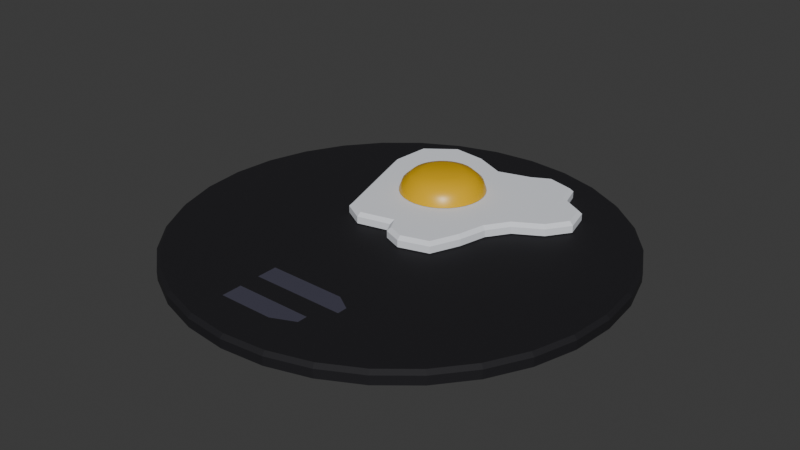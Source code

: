 # Source: golden_egg.blend  (saved by Blender 4.2.66; exported with 4.5.12 LTS)
import bpy
from mathutils import Matrix  # noqa: F401  (used for matrix-valued properties, if any)

bpy.ops.wm.read_factory_settings(use_empty=True)
scene = bpy.context.scene
scene.name = 'Scene'

# ---- collections
col_collection = bpy.data.collections.new('Collection'); scene.collection.children.link(col_collection)

# ---- materials (node trees are filled in below, after node groups)
mat_egg_back = bpy.data.materials.new('egg_back')
mat_egg_white = bpy.data.materials.new('egg_white')
mat_egg_yolk = bpy.data.materials.new('egg_yolk')
mat_egg_text = bpy.data.materials.new('egg_text')

# ---- material node trees
mat_egg_back.use_nodes = True; mat_egg_back.node_tree.nodes.clear()
_N = mat_egg_back.node_tree.nodes; _L = mat_egg_back.node_tree.links
n0 = _N.new('ShaderNodeBsdfPrincipled'); n0.name = 'Principled BSDF'; n0.location = (10, 300)
n0.inputs[0].default_value = (0.005181, 0.004777, 0.007499, 1.0)
n0.inputs[2].default_value = 0.7934
n1 = _N.new('ShaderNodeOutputMaterial'); n1.name = 'Material Output'; n1.location = (300, 300)
_L.new(n0.outputs[0], n1.inputs[0])
n1.is_active_output = True
mat_egg_white.use_nodes = True; mat_egg_white.node_tree.nodes.clear()
_N = mat_egg_white.node_tree.nodes; _L = mat_egg_white.node_tree.links
n0 = _N.new('ShaderNodeBsdfPrincipled'); n0.name = 'Principled BSDF'; n0.location = (10, 300)
n0.inputs[0].default_value = (0.7913, 0.8148, 0.8714, 1.0)
n0.inputs[2].default_value = 1.0
n1 = _N.new('ShaderNodeOutputMaterial'); n1.name = 'Material Output'; n1.location = (300, 300)
_L.new(n0.outputs[0], n1.inputs[0])
n1.is_active_output = True
mat_egg_yolk.use_nodes = True; mat_egg_yolk.node_tree.nodes.clear()
_N = mat_egg_yolk.node_tree.nodes; _L = mat_egg_yolk.node_tree.links
n0 = _N.new('ShaderNodeBsdfPrincipled'); n0.name = 'Principled BSDF'; n0.location = (10, 300)
n0.inputs[0].default_value = (0.7681, 0.4397, 0.002428, 1.0)
n0.inputs[2].default_value = 0.3683
n1 = _N.new('ShaderNodeOutputMaterial'); n1.name = 'Material Output'; n1.location = (300, 300)
_L.new(n0.outputs[0], n1.inputs[0])
n1.is_active_output = True
mat_egg_text.use_nodes = True; mat_egg_text.node_tree.nodes.clear()
_N = mat_egg_text.node_tree.nodes; _L = mat_egg_text.node_tree.links
n0 = _N.new('ShaderNodeBsdfPrincipled'); n0.name = 'Principled BSDF'; n0.location = (10, 300)
n0.inputs[0].default_value = (0.04971, 0.04817, 0.07619, 1.0)
n0.inputs[2].default_value = 0.7934
n1 = _N.new('ShaderNodeOutputMaterial'); n1.name = 'Material Output'; n1.location = (300, 300)
_L.new(n0.outputs[0], n1.inputs[0])
n1.is_active_output = True

# ---- world
world_world = bpy.data.worlds.new('World'); scene.world = world_world
world_world.use_nodes = True; world_world.node_tree.nodes.clear()
_N = world_world.node_tree.nodes; _L = world_world.node_tree.links
n0 = _N.new('ShaderNodeOutputWorld'); n0.name = 'World Output'; n0.location = (300, 300)
n1 = _N.new('ShaderNodeBackground'); n1.name = 'Background'; n1.location = (10, 300)
n1.inputs[0].default_value = (0.05088, 0.05088, 0.05088, 1.0)
_L.new(n1.outputs[0], n0.inputs[0])
n0.is_active_output = True
world_world.color = (0.05088, 0.05088, 0.05088)
world_world.sun_shadow_jitter_overblur = 0.0

# ---- meshes
me_cylinder = bpy.data.meshes.new('Cylinder')
me_cylinder.from_pydata([(0.0, 1.0, 0.0), (0.1951, 0.9808, 0.0), (0.3827, 0.9239, 0.0), (0.5556, 0.8315, 0.0), (0.7071, 0.7071, 0.0), (0.8315, 0.5556, 0.0), (0.9239, 0.3827, 0.0), (0.9808, 0.1951, 0.0), (1.0, 0.0, 0.0), (0.9808, -0.1951, 0.0), (0.9239, -0.3827, 0.0), (0.8315, -0.5556, 0.0), (0.7071, -0.7071, 0.0), (0.5556, -0.8315, 0.0), (0.3827, -0.9239, 0.0), (0.1951, -0.9808, 0.0), (0.0, -1.0, 0.0), (-0.1951, -0.9808, 0.0), (-0.3827, -0.9239, 0.0), (-0.5556, -0.8315, 0.0), (-0.7071, -0.7071, 0.0), (-0.8315, -0.5556, 0.0), (-0.08359, 0.4607, 0.2022), (-0.9239, -0.3827, 0.0), (-0.1004, 0.4556, 0.2022), (-0.9808, -0.1951, 0.0), (-0.1159, 0.4474, 0.2022), (-1.0, 0.0, 0.0), (-0.1295, 0.4362, 0.2022), (-0.9808, 0.1951, 0.0), (-0.1406, 0.4226, 0.2022), (-0.9239, 0.3827, 0.0), (-0.1489, 0.4071, 0.2022), (-0.8315, 0.5556, 0.0), (-0.154, 0.3903, 0.2022), (-0.7071, 0.7071, 0.0), (-0.1557, 0.3729, 0.2022), (-0.5556, 0.8315, 0.0), (-0.154, 0.3554, 0.2022), (-0.3827, 0.9239, 0.0), (-0.1489, 0.3386, 0.2022), (-0.1951, 0.9808, 0.0), (-0.1406, 0.3231, 0.2022), (-0.06611, 0.5663, 0.1119), (-0.06611, 0.553, 0.15), (-0.02836, 0.5626, 0.1119), (-0.03096, 0.5496, 0.15), (0.007939, 0.5516, 0.1119), (0.002842, 0.5393, 0.15), (0.04139, 0.5337, 0.1119), (0.03399, 0.5227, 0.15), (0.07071, 0.5097, 0.1119), (0.06129, 0.5003, 0.15), (0.09477, 0.4804, 0.1119), (0.0837, 0.473, 0.15), (0.1127, 0.4469, 0.1119), (0.1003, 0.4418, 0.15), (0.1237, 0.4106, 0.1119), (0.1106, 0.408, 0.15), (0.1274, 0.3729, 0.1119), (0.1141, 0.3729, 0.15), (0.1237, 0.3351, 0.1119), (0.1106, 0.3377, 0.15), (0.1127, 0.2988, 0.1119), (0.1003, 0.3039, 0.15), (0.09477, 0.2654, 0.1119), (0.0837, 0.2728, 0.15), (0.07071, 0.236, 0.1119), (0.06129, 0.2455, 0.15), (0.04139, 0.212, 0.1119), (0.03399, 0.2231, 0.15), (0.007939, 0.1941, 0.1119), (0.002842, 0.2064, 0.15), (-0.02836, 0.1831, 0.1119), (-0.03096, 0.1961, 0.15), (-0.06611, 0.1794, 0.1119), (-0.06611, 0.1927, 0.15), (-0.1039, 0.1831, 0.1119), (-0.1013, 0.1961, 0.15), (-0.1402, 0.1941, 0.1119), (-0.1351, 0.2064, 0.15), (-0.1736, 0.212, 0.1119), (-0.1662, 0.2231, 0.15), (-0.2029, 0.236, 0.1119), (-0.1935, 0.2455, 0.15), (-0.227, 0.2654, 0.1119), (-0.2159, 0.2728, 0.15), (-0.2449, 0.2988, 0.1119), (-0.2326, 0.3039, 0.15), (-0.2559, 0.3351, 0.1119), (-0.2428, 0.3377, 0.15), (-0.2596, 0.3729, 0.1119), (-0.2463, 0.3729, 0.15), (-0.2559, 0.4106, 0.1119), (-0.2428, 0.408, 0.15), (-0.2449, 0.4469, 0.1119), (-0.2326, 0.4418, 0.15), (-0.227, 0.4804, 0.1119), (-0.2159, 0.473, 0.15), (-0.2029, 0.5097, 0.1119), (-0.1935, 0.5003, 0.15), (-0.1736, 0.5337, 0.1119), (-0.1662, 0.5227, 0.15), (-0.1402, 0.5516, 0.1119), (-0.1351, 0.5393, 0.15), (-0.1039, 0.5626, 0.1119), (-0.1013, 0.5496, 0.15), (-0.1295, 0.3095, 0.2022), (-0.1159, 0.2984, 0.2022), (-0.1004, 0.2901, 0.2022), (-0.08359, 0.285, 0.2022), (-0.06611, 0.2833, 0.2022), (-0.04863, 0.285, 0.2022), (-0.03182, 0.2901, 0.2022), (-0.01633, 0.2984, 0.2022), (-0.002751, 0.3095, 0.2022), (0.008391, 0.3231, 0.2022), (0.01667, 0.3386, 0.2022), (0.02177, 0.3554, 0.2022), (0.02349, 0.3729, 0.2022), (0.02177, 0.3903, 0.2022), (0.01667, 0.4071, 0.2022), (0.008391, 0.4226, 0.2022), (-0.002751, 0.4362, 0.2022), (-0.01633, 0.4474, 0.2022), (-0.03182, 0.4556, 0.2022), (-0.06611, 0.4625, 0.2022), (-0.04863, 0.4607, 0.2022), (-0.04744, -0.008378, 0.06178), (-0.1986, -0.04365, 0.06178), (-0.2943, 0.01177, 0.06178), (-0.4455, 0.4954, 0.06178), (-0.4303, 0.6818, 0.06178), (-0.2893, 0.7876, 0.06178), (-0.1281, 0.7675, 0.06178), (0.01301, 0.702, 0.06178), (0.1541, 0.7423, 0.06178), (0.2397, 0.7876, 0.06178), (0.3707, 0.7524, 0.06178), (0.401, 0.6516, 0.06178), (0.5168, 0.5861, 0.06178), (0.5471, 0.4652, 0.06178), (0.4765, 0.3644, 0.06178), (0.3556, 0.2939, 0.06178), (0.2901, 0.1982, 0.06178), (0.2599, 0.07223, 0.06178), (0.2045, -0.05876, 0.06178), (0.06843, -0.09906, 0.06178), (-0.01722, -0.0638, 0.06178), (-0.03836, 0.5124, 0.1839), (-0.06611, 0.5151, 0.1839), (-0.01167, 0.5043, 0.1839), (0.01292, 0.4911, 0.1839), (0.03447, 0.4734, 0.1839), (0.05216, 0.4519, 0.1839), (0.06531, 0.4273, 0.1839), (0.0734, 0.4006, 0.1839), (0.07614, 0.3729, 0.1839), (0.0734, 0.3451, 0.1839), (0.06531, 0.3184, 0.1839), (0.05216, 0.2938, 0.1839), (0.03447, 0.2723, 0.1839), (0.01292, 0.2546, 0.1839), (-0.01167, 0.2414, 0.1839), (-0.03836, 0.2334, 0.1839), (-0.06611, 0.2306, 0.1839), (-0.09386, 0.2334, 0.1839), (-0.1205, 0.2414, 0.1839), (-0.1451, 0.2546, 0.1839), (-0.1667, 0.2723, 0.1839), (-0.1844, 0.2938, 0.1839), (-0.1975, 0.3184, 0.1839), (-0.2056, 0.3451, 0.1839), (-0.2083, 0.3729, 0.1839), (-0.2056, 0.4006, 0.1839), (-0.1975, 0.4273, 0.1839), (-0.1844, 0.4519, 0.1839), (-0.1667, 0.4734, 0.1839), (-0.1451, 0.4911, 0.1839), (-0.1205, 0.5043, 0.1839), (-0.09386, 0.5124, 0.1839), (0.0, 0.9837, 0.05648), (0.0, 1.0, 0.04021), (0.1919, 0.9648, 0.05648), (0.1951, 0.9808, 0.04021), (0.3764, 0.9088, 0.05648), (0.3827, 0.9239, 0.04021), (0.5465, 0.8179, 0.05648), (0.5556, 0.8315, 0.04021), (0.6955, 0.6955, 0.05648), (0.7071, 0.7071, 0.04021), (0.8179, 0.5465, 0.05648), (0.8315, 0.5556, 0.04021), (0.9088, 0.3764, 0.05648), (0.9239, 0.3827, 0.04021), (0.9648, 0.1919, 0.05648), (0.9808, 0.1951, 0.04021), (0.9837, 0.0, 0.05648), (1.0, 0.0, 0.04021), (0.9648, -0.1919, 0.05648), (0.9808, -0.1951, 0.04021), (0.9088, -0.3764, 0.05648), (0.9239, -0.3827, 0.04021), (0.8179, -0.5465, 0.05648), (0.8315, -0.5556, 0.04021), (0.6955, -0.6955, 0.05648), (0.7071, -0.7071, 0.04021), (0.5465, -0.8179, 0.05648), (0.5556, -0.8315, 0.04021), (0.3764, -0.9088, 0.05648), (0.3827, -0.9239, 0.04021), (0.1919, -0.9648, 0.05648), (0.1951, -0.9808, 0.04021), (0.0, -0.9837, 0.05648), (0.0, -1.0, 0.04021), (-0.1919, -0.9648, 0.05648), (-0.1951, -0.9808, 0.04021), (-0.3764, -0.9088, 0.05648), (-0.3827, -0.9239, 0.04021), (-0.5465, -0.8179, 0.05648), (-0.5556, -0.8315, 0.04021), (-0.6955, -0.6955, 0.05648), (-0.7071, -0.7071, 0.04021), (-0.8179, -0.5465, 0.05648), (-0.8315, -0.5556, 0.04021), (-0.9088, -0.3764, 0.05648), (-0.9239, -0.3827, 0.04021), (-0.9648, -0.1919, 0.05648), (-0.9808, -0.1951, 0.04021), (-0.9837, 0.0, 0.05648), (-1.0, 0.0, 0.04021), (-0.9648, 0.1919, 0.05648), (-0.9808, 0.1951, 0.04021), (-0.9088, 0.3764, 0.05648), (-0.9239, 0.3827, 0.04021), (-0.8179, 0.5465, 0.05648), (-0.8315, 0.5556, 0.04021), (-0.6955, 0.6955, 0.05648), (-0.7071, 0.7071, 0.04021), (-0.5465, 0.8179, 0.05648), (-0.5556, 0.8315, 0.04021), (-0.3764, 0.9088, 0.05648), (-0.3827, 0.9239, 0.04021), (-0.1919, 0.9648, 0.05648), (-0.1951, 0.9808, 0.04021), (-0.03909, 0.01028, 0.1096), (-0.04744, -0.008378, 0.09332), (-0.1986, -0.04365, 0.09332), (-0.196, -0.02634, 0.1096), (-0.2943, 0.01177, 0.09332), (-0.2807, 0.02268, 0.1096), (-0.4455, 0.4954, 0.09332), (-0.429, 0.4973, 0.1096), (-0.4303, 0.6818, 0.09332), (-0.4147, 0.6732, 0.1096), (-0.2893, 0.7876, 0.09332), (-0.2848, 0.7707, 0.1096), (-0.1281, 0.7675, 0.09332), (-0.1326, 0.7517, 0.1096), (0.01301, 0.702, 0.09332), (0.01166, 0.6847, 0.1096), (0.1541, 0.7423, 0.09332), (0.1602, 0.7271, 0.1096), (0.2397, 0.7876, 0.09332), (0.2417, 0.7703, 0.1096), (0.3707, 0.7524, 0.09332), (0.3577, 0.739, 0.1096), (0.401, 0.6516, 0.09332), (0.3872, 0.6407, 0.1096), (0.5168, 0.5861, 0.09332), (0.5027, 0.5754, 0.1096), (0.5471, 0.4652, 0.09332), (0.5295, 0.4685, 0.1096), (0.4765, 0.3644, 0.09332), (0.4652, 0.3767, 0.1096), (0.3556, 0.2939, 0.09332), (0.3442, 0.3061, 0.1096), (0.2901, 0.1982, 0.09332), (0.275, 0.2049, 0.1096), (0.2599, 0.07223, 0.09332), (0.2444, 0.07733, 0.1096), (0.2045, -0.05876, 0.09332), (0.1925, -0.04535, 0.1096), (0.06843, -0.09906, 0.09332), (0.06932, -0.08184, 0.1096), (-0.01722, -0.0638, 0.09332), (-0.005693, -0.05095, 0.1096), (-0.1985, -0.5294, 0.05648), (-0.1985, -0.8061, 0.05648), (0.04961, -0.8061, 0.05648), (0.1507, -0.5319, 0.05648), (-0.1985, -0.6216, 0.05648), (-0.1985, -0.7139, 0.05648), (0.1532, -0.7147, 0.05648), (0.2237, -0.6233, 0.05648), (-0.1985, -0.76, 0.05648), (0.1532, -0.7604, 0.05648), (0.2237, -0.5776, 0.05648), (-0.1985, -0.5755, 0.05648)], [], [(41, 244, 182, 0), (2, 186, 188, 3), (3, 188, 190, 4), (4, 190, 192, 5), (5, 192, 194, 6), (6, 194, 196, 7), (7, 196, 198, 8), (8, 198, 200, 9), (9, 200, 202, 10), (10, 202, 204, 11), (11, 204, 206, 12), (12, 206, 208, 13), (13, 208, 210, 14), (14, 210, 212, 15), (15, 212, 214, 16), (16, 214, 216, 17), (17, 216, 218, 18), (18, 218, 220, 19), (19, 220, 222, 20), (20, 222, 224, 21), (21, 224, 226, 23), (23, 226, 228, 25), (25, 228, 230, 27), (27, 230, 232, 29), (29, 232, 234, 31), (31, 234, 236, 33), (33, 236, 238, 35), (35, 238, 240, 37), (37, 240, 242, 39), (39, 242, 244, 41), (0, 182, 184, 1), (247, 129, 128, 246), (1, 184, 186, 2), (43, 44, 46, 45), (45, 46, 48, 47), (47, 48, 50, 49), (49, 50, 52, 51), (51, 52, 54, 53), (53, 54, 56, 55), (55, 56, 58, 57), (57, 58, 60, 59), (59, 60, 62, 61), (61, 62, 64, 63), (63, 64, 66, 65), (65, 66, 68, 67), (67, 68, 70, 69), (69, 70, 72, 71), (71, 72, 74, 73), (73, 74, 76, 75), (75, 76, 78, 77), (77, 78, 80, 79), (79, 80, 82, 81), (81, 82, 84, 83), (83, 84, 86, 85), (85, 86, 88, 87), (87, 88, 90, 89), (89, 90, 92, 91), (91, 92, 94, 93), (93, 94, 96, 95), (95, 96, 98, 97), (97, 98, 100, 99), (99, 100, 102, 101), (101, 102, 104, 103), (58, 56, 155, 156), (103, 104, 106, 105), (105, 106, 44, 43), (246, 128, 148, 285), (277, 144, 143, 275), (263, 137, 136, 261), (270, 268, 266, 264, 262, 260, 258, 256, 254, 252, 250, 248, 245, 286, 284, 282, 280, 278, 276, 274, 272), (279, 145, 144, 277), (265, 138, 137, 263), (251, 131, 130, 249), (281, 146, 145, 279), (267, 139, 138, 265), (253, 132, 131, 251), (283, 147, 146, 281), (269, 140, 139, 267), (255, 133, 132, 253), (285, 148, 147, 283), (271, 141, 140, 269), (257, 134, 133, 255), (127, 126, 22, 24, 26, 28, 30, 32, 34, 36, 38, 40, 42, 107, 108, 109, 110, 111, 112, 113, 114, 115, 116, 117, 118, 119, 120, 121, 122, 123, 124, 125), (273, 142, 141, 271), (259, 135, 134, 257), (249, 130, 129, 247), (275, 143, 142, 273), (261, 136, 135, 259), (160, 159, 117, 116), (76, 74, 164, 165), (94, 92, 173, 174), (50, 48, 151, 152), (68, 66, 160, 161), (86, 84, 169, 170), (104, 102, 178, 179), (60, 58, 156, 157), (78, 76, 165, 166), (96, 94, 174, 175), (52, 50, 152, 153), (70, 68, 161, 162), (88, 86, 170, 171), (106, 104, 179, 180), (62, 60, 157, 158), (80, 78, 166, 167), (98, 96, 175, 176), (54, 52, 153, 154), (72, 70, 162, 163), (90, 88, 171, 172), (46, 44, 150, 149), (44, 106, 180, 150), (64, 62, 158, 159), (82, 80, 167, 168), (100, 98, 176, 177), (56, 54, 154, 155), (74, 72, 163, 164), (92, 90, 172, 173), (48, 46, 149, 151), (66, 64, 159, 160), (84, 82, 168, 169), (102, 100, 177, 178), (184, 182, 181, 183), (186, 184, 183, 185), (188, 186, 185, 187), (190, 188, 187, 189), (192, 190, 189, 191), (194, 192, 191, 193), (196, 194, 193, 195), (198, 196, 195, 197), (200, 198, 197, 199), (202, 200, 199, 201), (204, 202, 201, 203), (206, 204, 203, 205), (208, 206, 205, 207), (210, 208, 207, 209), (212, 210, 209, 211), (214, 212, 211, 213), (216, 214, 213, 215), (218, 216, 215, 217), (220, 218, 217, 219), (222, 220, 219, 221), (224, 222, 221, 223), (226, 224, 223, 225), (228, 226, 225, 227), (230, 228, 227, 229), (232, 230, 229, 231), (234, 232, 231, 233), (236, 234, 233, 235), (238, 236, 235, 237), (240, 238, 237, 239), (242, 240, 239, 241), (244, 242, 241, 243), (182, 244, 243, 181), (246, 245, 248, 247), (247, 248, 250, 249), (249, 250, 252, 251), (251, 252, 254, 253), (253, 254, 256, 255), (255, 256, 258, 257), (257, 258, 260, 259), (259, 260, 262, 261), (261, 262, 264, 263), (263, 264, 266, 265), (265, 266, 268, 267), (267, 268, 270, 269), (269, 270, 272, 271), (271, 272, 274, 273), (273, 274, 276, 275), (275, 276, 278, 277), (277, 278, 280, 279), (279, 280, 282, 281), (281, 282, 284, 283), (283, 284, 286, 285), (285, 286, 245, 246), (183, 181, 243, 241, 239, 237, 235, 233, 231, 229, 227, 225, 223, 287, 290, 297, 294, 293, 296, 289, 207, 205, 203, 201, 199, 197, 195, 193, 191, 189, 187, 185), (174, 173, 36, 34), (161, 160, 116, 115), (175, 174, 34, 32), (162, 161, 115, 114), (176, 175, 32, 30), (163, 162, 114, 113), (149, 150, 126, 127), (177, 176, 30, 28), (164, 163, 113, 112), (151, 149, 127, 125), (178, 177, 28, 26), (165, 164, 112, 111), (152, 151, 125, 124), (179, 178, 26, 24), (166, 165, 111, 110), (153, 152, 124, 123), (180, 179, 24, 22), (167, 166, 110, 109), (154, 153, 123, 122), (150, 180, 22, 126), (168, 167, 109, 108), (155, 154, 122, 121), (169, 168, 108, 107), (156, 155, 121, 120), (170, 169, 107, 42), (157, 156, 120, 119), (171, 170, 42, 40), (158, 157, 119, 118), (172, 171, 40, 38), (159, 158, 118, 117), (173, 172, 38, 36), (207, 289, 288, 295, 292, 291, 298, 287, 223, 221, 219, 217, 215, 213, 211, 209), (298, 297, 290, 287), (295, 296, 293, 292), (292, 293, 294, 291), (288, 289, 296, 295), (291, 294, 297, 298)])
me_cylinder.polygons.foreach_set('use_smooth', [0, 0, 0, 0, 0, 0, 0, 0, 0, 0, 0, 0, 0, 0, 0, 0, 0, 0, 0, 0, 0, 0, 0, 0, 0, 0, 0, 0, 0, 0, 0, 0, 0, 1, 1, 1, 1, 1, 1, 1, 1, 1, 1, 1, 1, 1, 1, 1, 1, 1, 1, 1, 1, 1, 1, 1, 1, 1, 1, 1, 1, 1, 1, 1, 1, 1, 0, 0, 0, 0, 0, 0, 0, 0, 0, 0, 0, 0, 0, 0, 0, 0, 1, 0, 0, 0, 0, 0, 1, 1, 1, 1, 1, 1, 1, 1, 1, 1, 1, 1, 1, 1, 1, 1, 1, 1, 1, 1, 1, 1, 1, 1, 1, 1, 1, 1, 1, 1, 1, 1, 0, 0, 0, 0, 0, 0, 0, 0, 0, 0, 0, 0, 0, 0, 0, 0, 0, 0, 0, 0, 0, 0, 0, 0, 0, 0, 0, 0, 0, 0, 0, 0, 0, 0, 0, 0, 0, 0, 0, 0, 0, 0, 0, 0, 0, 0, 0, 0, 0, 0, 0, 0, 0, 0, 1, 1, 1, 1, 1, 1, 1, 1, 1, 1, 1, 1, 1, 1, 1, 1, 1, 1, 1, 1, 1, 1, 1, 1, 1, 1, 1, 1, 1, 1, 1, 0, 0, 0, 0, 0, 0])
me_cylinder.polygons.foreach_set('material_index', [0, 0, 0, 0, 0, 0, 0, 0, 0, 0, 0, 0, 0, 0, 0, 0, 0, 0, 0, 0, 0, 0, 0, 0, 0, 0, 0, 0, 0, 0, 0, 1, 0, 2, 2, 2, 2, 2, 2, 2, 2, 2, 2, 2, 2, 2, 2, 2, 2, 2, 2, 2, 2, 2, 2, 2, 2, 2, 2, 2, 2, 2, 2, 2, 2, 2, 1, 1, 1, 1, 1, 1, 1, 1, 1, 1, 1, 1, 1, 1, 1, 1, 2, 1, 1, 1, 1, 1, 2, 2, 2, 2, 2, 2, 2, 2, 2, 2, 2, 2, 2, 2, 2, 2, 2, 2, 2, 2, 2, 2, 2, 2, 2, 2, 2, 2, 2, 2, 2, 2, 0, 0, 0, 0, 0, 0, 0, 0, 0, 0, 0, 0, 0, 0, 0, 0, 0, 0, 0, 0, 0, 0, 0, 0, 0, 0, 0, 0, 0, 0, 0, 0, 1, 1, 1, 1, 1, 1, 1, 1, 1, 1, 1, 1, 1, 1, 1, 1, 1, 1, 1, 1, 1, 0, 2, 2, 2, 2, 2, 2, 2, 2, 2, 2, 2, 2, 2, 2, 2, 2, 2, 2, 2, 2, 2, 2, 2, 2, 2, 2, 2, 2, 2, 2, 2, 0, 3, 3, 0, 3, 3])
_uv = me_cylinder.uv_layers.new(name='UVMap')
_uv.uv.foreach_set('vector', [0.03125, 0.5, 0.03125, 0.856, 0.0, 0.856, 0.0, 0.5, 0.9375, 0.5, 0.9375, 0.856, 0.9062, 0.856, 0.9062, 0.5, 0.9062, 0.5, 0.9062, 0.856, 0.875, 0.856, 0.875, 0.5, 0.875, 0.5, 0.875, 0.856, 0.8438, 0.856, 0.8438, 0.5, 0.8438, 0.5, 0.8438, 0.856, 0.8125, 0.856, 0.8125, 0.5, 0.8125, 0.5, 0.8125, 0.856, 0.7813, 0.856, 0.7812, 0.5, 0.7812, 0.5, 0.7812, 0.856, 0.75, 0.856, 0.75, 0.5, 0.75, 0.5, 0.75, 0.856, 0.7188, 0.856, 0.7188, 0.5, 0.7188, 0.5, 0.7188, 0.856, 0.6875, 0.856, 0.6875, 0.5, 0.6875, 0.5, 0.6875, 0.856, 0.6562, 0.856, 0.6562, 0.5, 0.6562, 0.5, 0.6562, 0.856, 0.625, 0.856, 0.625, 0.5, 0.625, 0.5, 0.625, 0.856, 0.5938, 0.856, 0.5938, 0.5, 0.5938, 0.5, 0.5938, 0.856, 0.5625, 0.856, 0.5625, 0.5, 0.5625, 0.5, 0.5625, 0.856, 0.5312, 0.856, 0.5312, 0.5, 0.5312, 0.5, 0.5312, 0.856, 0.5, 0.856, 0.5, 0.5, 0.5, 0.5, 0.5, 0.856, 0.4688, 0.856, 0.4688, 0.5, 0.4688, 0.5, 0.4688, 0.856, 0.4375, 0.856, 0.4375, 0.5, 0.4375, 0.5, 0.4375, 0.856, 0.4062, 0.856, 0.4062, 0.5, 0.4062, 0.5, 0.4062, 0.856, 0.375, 0.856, 0.375, 0.5, 0.375, 0.5, 0.375, 0.856, 0.3438, 0.856, 0.3438, 0.5, 0.3438, 0.5, 0.3438, 0.856, 0.3125, 0.856, 0.3125, 0.5, 0.3125, 0.5, 0.3125, 0.856, 0.2812, 0.856, 0.2812, 0.5, 0.2812, 0.5, 0.2812, 0.856, 0.25, 0.856, 0.25, 0.5, 0.25, 0.5, 0.25, 0.856, 0.2188, 0.856, 0.2188, 0.5, 0.2188, 0.5, 0.2188, 0.856, 0.1875, 0.856, 0.1875, 0.5, 0.1875, 0.5, 0.1875, 0.856, 0.1562, 0.856, 0.1562, 0.5, 0.1562, 0.5, 0.1562, 0.856, 0.125, 0.856, 0.125, 0.5, 0.125, 0.5, 0.125, 0.856, 0.09375, 0.856, 0.09375, 0.5, 0.09375, 0.5, 0.09375, 0.856, 0.0625, 0.856, 0.0625, 0.5, 0.0625, 0.5, 0.0625, 0.856, 0.03125, 0.856, 0.03125, 0.5, 1.0, 0.5, 1.0, 0.856, 0.9688, 0.856, 0.9688, 0.5, 0.2972, 0.2465, 0.2972, 0.2465, 0.4099, 0.2728, 0.4099, 0.2728, 0.9688, 0.5, 0.9688, 0.856, 0.9375, 0.856, 0.9375, 0.5, 1.0, 0.5, 1.0, 1.0, 0.9688, 1.0, 0.9688, 0.5, 0.9688, 0.5, 0.9688, 1.0, 0.9375, 1.0, 0.9375, 0.5, 0.9375, 0.5, 0.9375, 1.0, 0.9062, 1.0, 0.9062, 0.5, 0.9062, 0.5, 0.9062, 1.0, 0.875, 1.0, 0.875, 0.5, 0.875, 0.5, 0.875, 1.0, 0.8438, 1.0, 0.8438, 0.5, 0.8438, 0.5, 0.8438, 1.0, 0.8125, 1.0, 0.8125, 0.5, 0.8125, 0.5, 0.8125, 1.0, 0.7812, 1.0, 0.7812, 0.5, 0.7812, 0.5, 0.7812, 1.0, 0.75, 1.0, 0.75, 0.5, 0.75, 0.5, 0.75, 1.0, 0.7188, 1.0, 0.7188, 0.5, 0.7188, 0.5, 0.7188, 1.0, 0.6875, 1.0, 0.6875, 0.5, 0.6875, 0.5, 0.6875, 1.0, 0.6562, 1.0, 0.6562, 0.5, 0.6562, 0.5, 0.6562, 1.0, 0.625, 1.0, 0.625, 0.5, 0.625, 0.5, 0.625, 1.0, 0.5938, 1.0, 0.5938, 0.5, 0.5938, 0.5, 0.5938, 1.0, 0.5625, 1.0, 0.5625, 0.5, 0.5625, 0.5, 0.5625, 1.0, 0.5312, 1.0, 0.5312, 0.5, 0.5312, 0.5, 0.5312, 1.0, 0.5, 1.0, 0.5, 0.5, 0.5, 0.5, 0.5, 1.0, 0.4688, 1.0, 0.4688, 0.5, 0.4688, 0.5, 0.4688, 1.0, 0.4375, 1.0, 0.4375, 0.5, 0.4375, 0.5, 0.4375, 1.0, 0.4062, 1.0, 0.4062, 0.5, 0.4062, 0.5, 0.4062, 1.0, 0.375, 1.0, 0.375, 0.5, 0.375, 0.5, 0.375, 1.0, 0.3438, 1.0, 0.3438, 0.5, 0.3438, 0.5, 0.3438, 1.0, 0.3125, 1.0, 0.3125, 0.5, 0.3125, 0.5, 0.3125, 1.0, 0.2812, 1.0, 0.2812, 0.5, 0.2812, 0.5, 0.2812, 1.0, 0.25, 1.0, 0.25, 0.5, 0.25, 0.5, 0.25, 1.0, 0.2188, 1.0, 0.2188, 0.5, 0.2188, 0.5, 0.2188, 1.0, 0.1875, 1.0, 0.1875, 0.5, 0.1875, 0.5, 0.1875, 1.0, 0.1562, 1.0, 0.1562, 0.5, 0.1562, 0.5, 0.1562, 1.0, 0.125, 1.0, 0.125, 0.5, 0.125, 0.5, 0.125, 1.0, 0.09375, 1.0, 0.09375, 0.5, 0.09375, 0.5, 0.09375, 1.0, 0.0625, 1.0, 0.0625, 0.5, 0.7812, 1.0, 0.8125, 1.0, 0.8125, 1.0, 0.7812, 1.0, 0.0625, 0.5, 0.0625, 1.0, 0.03125, 1.0, 0.03125, 0.5, 0.03125, 0.5, 0.03125, 1.0, 0.0, 1.0, 0.0, 0.5, 0.4099, 0.2728, 0.4099, 0.2728, 0.4324, 0.2315, 0.4324, 0.2315, 0.6615, 0.4268, 0.6615, 0.4268, 0.7103, 0.4981, 0.7103, 0.4981, 0.6239, 0.8661, 0.6239, 0.8661, 0.5601, 0.8323, 0.5601, 0.8323, 0.8199, 0.7079, 0.7339, 0.7566, 0.7119, 0.8299, 0.6254, 0.8532, 0.5646, 0.821, 0.4539, 0.7894, 0.3464, 0.8393, 0.233, 0.8535, 0.1361, 0.7808, 0.1255, 0.6497, 0.236, 0.296, 0.2991, 0.2594, 0.4161, 0.2867, 0.441, 0.2411, 0.4969, 0.2181, 0.5887, 0.2453, 0.6274, 0.3367, 0.6502, 0.4318, 0.7018, 0.5072, 0.792, 0.5598, 0.8399, 0.6282, 0.6389, 0.3329, 0.6389, 0.3329, 0.6615, 0.4268, 0.6615, 0.4268, 0.7215, 0.8398, 0.7215, 0.8398, 0.6239, 0.8661, 0.6239, 0.8661, 0.1132, 0.6483, 0.1132, 0.6483, 0.2259, 0.2878, 0.2259, 0.2878, 0.5976, 0.2353, 0.5976, 0.2353, 0.6389, 0.3329, 0.6389, 0.3329, 0.7441, 0.7647, 0.7441, 0.7647, 0.7215, 0.8398, 0.7215, 0.8398, 0.1245, 0.7873, 0.1245, 0.7873, 0.1132, 0.6483, 0.1132, 0.6483, 0.4962, 0.2052, 0.4962, 0.2052, 0.5976, 0.2353, 0.5976, 0.2353, 0.8304, 0.7159, 0.8304, 0.7159, 0.7441, 0.7647, 0.7441, 0.7647, 0.2296, 0.8661, 0.2296, 0.8661, 0.1245, 0.7873, 0.1245, 0.7873, 0.4324, 0.2315, 0.4324, 0.2315, 0.4962, 0.2052, 0.4962, 0.2052, 0.853, 0.6258, 0.853, 0.6258, 0.8304, 0.7159, 0.8304, 0.7159, 0.3498, 0.8511, 0.3498, 0.8511, 0.2296, 0.8661, 0.2296, 0.8661, 0.2968, 0.4854, 0.25, 0.49, 0.2032, 0.4854, 0.1582, 0.4717, 0.1167, 0.4496, 0.08029, 0.4197, 0.05045, 0.3833, 0.02827, 0.3418, 0.01461, 0.2968, 0.01, 0.25, 0.01461, 0.2032, 0.02827, 0.1582, 0.05045, 0.1167, 0.08029, 0.08029, 0.1167, 0.05045, 0.1582, 0.02827, 0.2032, 0.01461, 0.25, 0.01, 0.2968, 0.01461, 0.3418, 0.02827, 0.3833, 0.05045, 0.4197, 0.08029, 0.4496, 0.1167, 0.4717, 0.1582, 0.4854, 0.2032, 0.49, 0.25, 0.4854, 0.2968, 0.4717, 0.3418, 0.4496, 0.3833, 0.4197, 0.4197, 0.3833, 0.4496, 0.3418, 0.4717, 0.8004, 0.5507, 0.8004, 0.5507, 0.853, 0.6258, 0.853, 0.6258, 0.4549, 0.8023, 0.4549, 0.8023, 0.3498, 0.8511, 0.3498, 0.8511, 0.2259, 0.2878, 0.2259, 0.2878, 0.2972, 0.2465, 0.2972, 0.2465, 0.7103, 0.4981, 0.7103, 0.4981, 0.8004, 0.5507, 0.8004, 0.5507, 0.5601, 0.8323, 0.5601, 0.8323, 0.4549, 0.8023, 0.4549, 0.8023, 0.6562, 1.0, 0.6875, 1.0, 0.6875, 1.0, 0.6562, 1.0, 0.5, 1.0, 0.5312, 1.0, 0.5312, 1.0, 0.5, 1.0, 0.2188, 1.0, 0.25, 1.0, 0.25, 1.0, 0.2188, 1.0, 0.9062, 1.0, 0.9375, 1.0, 0.9375, 1.0, 0.9062, 1.0, 0.625, 1.0, 0.6562, 1.0, 0.6562, 1.0, 0.625, 1.0, 0.3438, 1.0, 0.375, 1.0, 0.375, 1.0, 0.3438, 1.0, 0.0625, 1.0, 0.09375, 1.0, 0.09375, 1.0, 0.0625, 1.0, 0.75, 1.0, 0.7812, 1.0, 0.7812, 1.0, 0.75, 1.0, 0.4688, 1.0, 0.5, 1.0, 0.5, 1.0, 0.4688, 1.0, 0.1875, 1.0, 0.2188, 1.0, 0.2188, 1.0, 0.1875, 1.0, 0.875, 1.0, 0.9062, 1.0, 0.9062, 1.0, 0.875, 1.0, 0.5938, 1.0, 0.625, 1.0, 0.625, 1.0, 0.5938, 1.0, 0.3125, 1.0, 0.3438, 1.0, 0.3438, 1.0, 0.3125, 1.0, 0.03125, 1.0, 0.0625, 1.0, 0.0625, 1.0, 0.03125, 1.0, 0.7188, 1.0, 0.75, 1.0, 0.75, 1.0, 0.7188, 1.0, 0.4375, 1.0, 0.4688, 1.0, 0.4688, 1.0, 0.4375, 1.0, 0.1562, 1.0, 0.1875, 1.0, 0.1875, 1.0, 0.1562, 1.0, 0.8438, 1.0, 0.875, 1.0, 0.875, 1.0, 0.8438, 1.0, 0.5625, 1.0, 0.5938, 1.0, 0.5938, 1.0, 0.5625, 1.0, 0.2812, 1.0, 0.3125, 1.0, 0.3125, 1.0, 0.2812, 1.0, 0.9688, 1.0, 1.0, 1.0, 1.0, 1.0, 0.9688, 1.0, 0.0, 1.0, 0.03125, 1.0, 0.03125, 1.0, 0.0, 1.0, 0.6875, 1.0, 0.7188, 1.0, 0.7188, 1.0, 0.6875, 1.0, 0.4062, 1.0, 0.4375, 1.0, 0.4375, 1.0, 0.4062, 1.0, 0.125, 1.0, 0.1562, 1.0, 0.1562, 1.0, 0.125, 1.0, 0.8125, 1.0, 0.8438, 1.0, 0.8438, 1.0, 0.8125, 1.0, 0.5312, 1.0, 0.5625, 1.0, 0.5625, 1.0, 0.5312, 1.0, 0.25, 1.0, 0.2812, 1.0, 0.2812, 1.0, 0.25, 1.0, 0.9375, 1.0, 0.9688, 1.0, 0.9688, 1.0, 0.9375, 1.0, 0.6562, 1.0, 0.6875, 1.0, 0.6875, 1.0, 0.6562, 1.0, 0.375, 1.0, 0.4062, 1.0, 0.4062, 1.0, 0.375, 1.0, 0.09375, 1.0, 0.125, 1.0, 0.125, 1.0, 0.09375, 1.0, 0.2968, 0.4854, 0.25, 0.49, 0.25, 0.4861, 0.2961, 0.4815, 0.3418, 0.4717, 0.2968, 0.4854, 0.2961, 0.4815, 0.3403, 0.4681, 0.3833, 0.4496, 0.3418, 0.4717, 0.3403, 0.4681, 0.3812, 0.4463, 0.4197, 0.4197, 0.3833, 0.4496, 0.3812, 0.4463, 0.4169, 0.4169, 0.4496, 0.3833, 0.4197, 0.4197, 0.4169, 0.4169, 0.4463, 0.3812, 0.4717, 0.3418, 0.4496, 0.3833, 0.4463, 0.3812, 0.4681, 0.3403, 0.4854, 0.2968, 0.4717, 0.3418, 0.4681, 0.3403, 0.4815, 0.2961, 0.49, 0.25, 0.4854, 0.2968, 0.4815, 0.2961, 0.4861, 0.25, 0.4854, 0.2032, 0.49, 0.25, 0.4861, 0.25, 0.4815, 0.2039, 0.4717, 0.1582, 0.4854, 0.2032, 0.4815, 0.2039, 0.4681, 0.1597, 0.4496, 0.1167, 0.4717, 0.1582, 0.4681, 0.1597, 0.4463, 0.1188, 0.4197, 0.08029, 0.4496, 0.1167, 0.4463, 0.1188, 0.4169, 0.08307, 0.3833, 0.05045, 0.4197, 0.08029, 0.4169, 0.08307, 0.3812, 0.05371, 0.3418, 0.02827, 0.3833, 0.05045, 0.3812, 0.05371, 0.3403, 0.03189, 0.2968, 0.01461, 0.3418, 0.02827, 0.3403, 0.03189, 0.2961, 0.01846, 0.25, 0.01, 0.2968, 0.01461, 0.2961, 0.01846, 0.25, 0.01392, 0.2032, 0.01461, 0.25, 0.01, 0.25, 0.01392, 0.2039, 0.01846, 0.1582, 0.02827, 0.2032, 0.01461, 0.2039, 0.01846, 0.1597, 0.03189, 0.1167, 0.05045, 0.1582, 0.02827, 0.1597, 0.03189, 0.1188, 0.05371, 0.08029, 0.08029, 0.1167, 0.05045, 0.1188, 0.05371, 0.08307, 0.08307, 0.05045, 0.1167, 0.08029, 0.08029, 0.08307, 0.08307, 0.05371, 0.1188, 0.02827, 0.1582, 0.05045, 0.1167, 0.05371, 0.1188, 0.03189, 0.1597, 0.01461, 0.2032, 0.02827, 0.1582, 0.03189, 0.1597, 0.01846, 0.2039, 0.01, 0.25, 0.01461, 0.2032, 0.01846, 0.2039, 0.01392, 0.25, 0.01461, 0.2968, 0.01, 0.25, 0.01392, 0.25, 0.01846, 0.2961, 0.02827, 0.3418, 0.01461, 0.2968, 0.01846, 0.2961, 0.03189, 0.3403, 0.05045, 0.3833, 0.02827, 0.3418, 0.03189, 0.3403, 0.05371, 0.3812, 0.08029, 0.4197, 0.05045, 0.3833, 0.05371, 0.3812, 0.08307, 0.4169, 0.1167, 0.4496, 0.08029, 0.4197, 0.08307, 0.4169, 0.1188, 0.4463, 0.1582, 0.4717, 0.1167, 0.4496, 0.1188, 0.4463, 0.1597, 0.4681, 0.2032, 0.4854, 0.1582, 0.4717, 0.1597, 0.4681, 0.2039, 0.4815, 0.25, 0.49, 0.2032, 0.4854, 0.2039, 0.4815, 0.25, 0.4861, 0.4099, 0.2728, 0.4161, 0.2867, 0.2991, 0.2594, 0.2972, 0.2465, 0.2972, 0.2465, 0.2991, 0.2594, 0.236, 0.296, 0.2259, 0.2878, 0.2259, 0.2878, 0.236, 0.296, 0.1255, 0.6497, 0.1132, 0.6483, 0.1132, 0.6483, 0.1255, 0.6497, 0.1361, 0.7808, 0.1245, 0.7873, 0.1245, 0.7873, 0.1361, 0.7808, 0.233, 0.8535, 0.2296, 0.8661, 0.2296, 0.8661, 0.233, 0.8535, 0.3464, 0.8393, 0.3498, 0.8511, 0.3498, 0.8511, 0.3464, 0.8393, 0.4539, 0.7894, 0.4549, 0.8023, 0.4549, 0.8023, 0.4539, 0.7894, 0.5646, 0.821, 0.5601, 0.8323, 0.5601, 0.8323, 0.5646, 0.821, 0.6254, 0.8532, 0.6239, 0.8661, 0.6239, 0.8661, 0.6254, 0.8532, 0.7119, 0.8299, 0.7215, 0.8398, 0.7215, 0.8398, 0.7119, 0.8299, 0.7339, 0.7566, 0.7441, 0.7647, 0.7441, 0.7647, 0.7339, 0.7566, 0.8199, 0.7079, 0.8304, 0.7159, 0.8304, 0.7159, 0.8199, 0.7079, 0.8399, 0.6282, 0.853, 0.6258, 0.853, 0.6258, 0.8399, 0.6282, 0.792, 0.5598, 0.8004, 0.5507, 0.8004, 0.5507, 0.792, 0.5598, 0.7018, 0.5072, 0.7103, 0.4981, 0.7103, 0.4981, 0.7018, 0.5072, 0.6502, 0.4318, 0.6615, 0.4268, 0.6615, 0.4268, 0.6502, 0.4318, 0.6274, 0.3367, 0.6389, 0.3329, 0.6389, 0.3329, 0.6274, 0.3367, 0.5887, 0.2453, 0.5976, 0.2353, 0.5976, 0.2353, 0.5887, 0.2453, 0.4969, 0.2181, 0.4962, 0.2052, 0.4962, 0.2052, 0.4969, 0.2181, 0.441, 0.2411, 0.4324, 0.2315, 0.4324, 0.2315, 0.441, 0.2411, 0.4161, 0.2867, 0.4099, 0.2728, 0.2961, 0.4815, 0.25, 0.4861, 0.2039, 0.4815, 0.1597, 0.4681, 0.1188, 0.4463, 0.08307, 0.4169, 0.05371, 0.3812, 0.03189, 0.3403, 0.01846, 0.2961, 0.01392, 0.25, 0.01846, 0.2039, 0.03189, 0.1597, 0.05371, 0.1188, 0.221, 0.1229, 0.285, 0.1223, 0.285, 0.1114, 0.285, 0.1004, 0.285, 0.07847, 0.285, 0.0675, 0.285, 0.05654, 0.3812, 0.05371, 0.4169, 0.08307, 0.4463, 0.1188, 0.4681, 0.1597, 0.4815, 0.2039, 0.4861, 0.25, 0.4815, 0.2961, 0.4681, 0.3403, 0.4463, 0.3812, 0.4169, 0.4169, 0.3812, 0.4463, 0.3403, 0.4681, 0.2188, 1.0, 0.25, 1.0, 0.25, 1.0, 0.2188, 1.0, 0.625, 1.0, 0.6562, 1.0, 0.6562, 1.0, 0.625, 1.0, 0.1875, 1.0, 0.2188, 1.0, 0.2188, 1.0, 0.1875, 1.0, 0.5938, 1.0, 0.625, 1.0, 0.625, 1.0, 0.5938, 1.0, 0.1562, 1.0, 0.1875, 1.0, 0.1875, 1.0, 0.1562, 1.0, 0.5625, 1.0, 0.5938, 1.0, 0.5938, 1.0, 0.5625, 1.0, 0.9688, 1.0, 1.0, 1.0, 1.0, 1.0, 0.9688, 1.0, 0.125, 1.0, 0.1562, 1.0, 0.1562, 1.0, 0.125, 1.0, 0.5312, 1.0, 0.5625, 1.0, 0.5625, 1.0, 0.5312, 1.0, 0.9375, 1.0, 0.9688, 1.0, 0.9688, 1.0, 0.9375, 1.0, 0.09375, 1.0, 0.125, 1.0, 0.125, 1.0, 0.09375, 1.0, 0.5, 1.0, 0.5312, 1.0, 0.5312, 1.0, 0.5, 1.0, 0.9062, 1.0, 0.9375, 1.0, 0.9375, 1.0, 0.9062, 1.0, 0.0625, 1.0, 0.09375, 1.0, 0.09375, 1.0, 0.0625, 1.0, 0.4688, 1.0, 0.5, 1.0, 0.5, 1.0, 0.4688, 1.0, 0.875, 1.0, 0.9062, 1.0, 0.9062, 1.0, 0.875, 1.0, 0.03125, 1.0, 0.0625, 1.0, 0.0625, 1.0, 0.03125, 1.0, 0.4375, 1.0, 0.4688, 1.0, 0.4688, 1.0, 0.4375, 1.0, 0.8438, 1.0, 0.875, 1.0, 0.875, 1.0, 0.8438, 1.0, 0.0, 1.0, 0.03125, 1.0, 0.03125, 1.0, 0.0, 1.0, 0.4062, 1.0, 0.4375, 1.0, 0.4375, 1.0, 0.4062, 1.0, 0.8125, 1.0, 0.8438, 1.0, 0.8438, 1.0, 0.8125, 1.0, 0.375, 1.0, 0.4062, 1.0, 0.4062, 1.0, 0.375, 1.0, 0.7812, 1.0, 0.8125, 1.0, 0.8125, 1.0, 0.7812, 1.0, 0.3438, 1.0, 0.375, 1.0, 0.375, 1.0, 0.3438, 1.0, 0.75, 1.0, 0.7812, 1.0, 0.7812, 1.0, 0.75, 1.0, 0.3125, 1.0, 0.3438, 1.0, 0.3438, 1.0, 0.3125, 1.0, 0.7188, 1.0, 0.75, 1.0, 0.75, 1.0, 0.7188, 1.0, 0.2812, 1.0, 0.3125, 1.0, 0.3125, 1.0, 0.2812, 1.0, 0.6875, 1.0, 0.7188, 1.0, 0.7188, 1.0, 0.6875, 1.0, 0.25, 1.0, 0.2812, 1.0, 0.2812, 1.0, 0.25, 1.0, 0.3812, 0.05371, 0.285, 0.05654, 0.221, 0.05654, 0.221, 0.06761, 0.221, 0.07867, 0.221, 0.1008, 0.221, 0.1119, 0.221, 0.1229, 0.05371, 0.1188, 0.08307, 0.08307, 0.1188, 0.05371, 0.1597, 0.03189, 0.2039, 0.01846, 0.25, 0.01392, 0.2961, 0.01846, 0.3403, 0.03189, 0.221, 0.1119, 0.285, 0.1114, 0.285, 0.1223, 0.221, 0.1229, 0.221, 0.06761, 0.285, 0.0675, 0.285, 0.07847, 0.221, 0.07867, 0.221, 0.07867, 0.285, 0.07847, 0.285, 0.1004, 0.221, 0.1008, 0.221, 0.05654, 0.285, 0.05654, 0.285, 0.0675, 0.221, 0.06761, 0.221, 0.1008, 0.285, 0.1004, 0.285, 0.1114, 0.221, 0.1119])
me_cylinder.materials.append(mat_egg_back)
me_cylinder.materials.append(mat_egg_white)
me_cylinder.materials.append(mat_egg_yolk)
me_cylinder.materials.append(mat_egg_text)
me_cylinder.update()

# ---- objects
ob_cylinder = bpy.data.objects.new('Cylinder', me_cylinder)

# ---- transforms, parenting, visibility, modifiers, constraints
ob_cylinder.location = (0.0, 0.0, 0.0)

# ---- collection membership
col_collection.objects.link(ob_cylinder)

# ---- scene / render settings (as saved in the file)
scene.frame_start = 1; scene.frame_end = 250; scene.frame_set(1)
scene.render.engine = 'BLENDER_EEVEE_NEXT'
bpy.context.view_layer.update()

# ---- added for rendering (the .blend has no active camera and no usable light): camera, sun
cam_auto = bpy.data.cameras.new('AutoCamera')
cam_auto.lens = 50.0
cam_auto.sensor_width = 36.0
cam_auto.clip_end = 1000.0
ob_auto_camera = bpy.data.objects.new('AutoCamera', cam_auto)
scene.collection.objects.link(ob_auto_camera)
ob_auto_camera.location = (2.62361, -3.14833, 2.19996)
ob_auto_camera.rotation_euler = (1.09748, -7.21219e-08, 0.694738)
scene.camera = ob_auto_camera
light_auto_sun = bpy.data.lights.new('AutoSun', 'SUN')
light_auto_sun.energy = 3.0
light_auto_sun.angle = 0.0523599
ob_auto_sun = bpy.data.objects.new('AutoSun', light_auto_sun)
scene.collection.objects.link(ob_auto_sun)
ob_auto_sun.rotation_euler = (0.872665, 0.174533, 0.523599)
bpy.context.view_layer.update()
